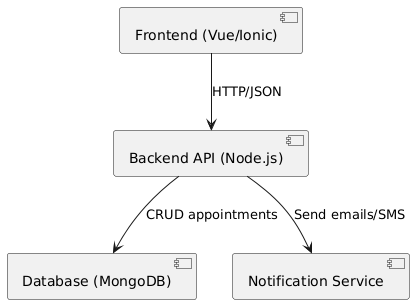

The diagram above was rendered by PlantUML. Its source (embedded in the PNG):
@startuml
component "Frontend (Vue/Ionic)" as FE
component "Backend API (Node.js)" as BE
component "Database (MongoDB)" as DB
component "Notification Service" as NOTIF

FE --> BE : HTTP/JSON
BE --> DB : CRUD appointments
BE --> NOTIF : Send emails/SMS
@enduml